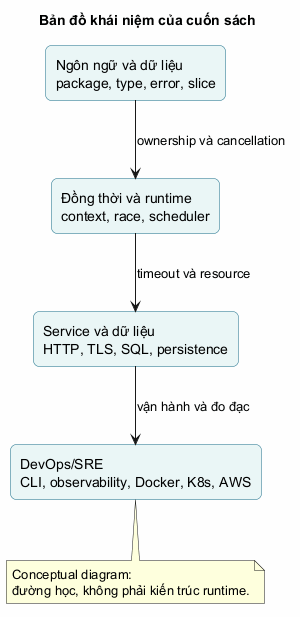

The diagram above was rendered by PlantUML. Its source (embedded in the PNG):
@startuml
title Bản đồ khái niệm của cuốn sách
skinparam backgroundColor #FEFEFE
skinparam rectangle {
  RoundCorner 12
  BorderColor #176B87
  BackgroundColor #EAF6F6
}
rectangle "Ngôn ngữ và dữ liệu\npackage, type, error, slice" as language
rectangle "Đồng thời và runtime\ncontext, race, scheduler" as runtime
rectangle "Service và dữ liệu\nHTTP, TLS, SQL, persistence" as service
rectangle "DevOps/SRE\nCLI, observability, Docker, K8s, AWS" as sre
language --> runtime : ownership và cancellation
runtime --> service : timeout và resource
service --> sre : vận hành và đo đạc
note bottom
Conceptual diagram:
đường học, không phải kiến trúc runtime.
end note
@enduml